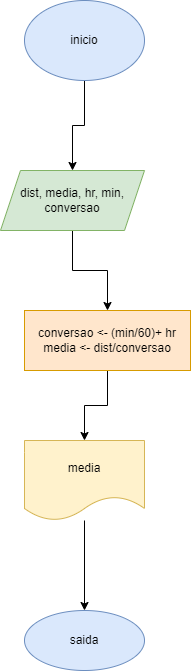

The diagram above was exported from draw.io. Its source (the exported page's mxGraphModel, read from the mxfile embedded in the PNG):
<mxGraphModel dx="1422" dy="794" grid="1" gridSize="10" guides="1" tooltips="1" connect="1" arrows="1" fold="1" page="1" pageScale="1" pageWidth="827" pageHeight="1169" math="0" shadow="0">
  <root>
    <mxCell id="0" />
    <mxCell id="1" parent="0" />
    <mxCell id="BM03b4bCejkYU_rNyAiT-4" value="" style="edgeStyle=orthogonalEdgeStyle;rounded=0;orthogonalLoop=1;jettySize=auto;html=1;" edge="1" parent="1" source="BM03b4bCejkYU_rNyAiT-2" target="BM03b4bCejkYU_rNyAiT-3">
      <mxGeometry relative="1" as="geometry" />
    </mxCell>
    <mxCell id="BM03b4bCejkYU_rNyAiT-2" value="inicio" style="ellipse;whiteSpace=wrap;html=1;fillColor=#dae8fc;strokeColor=#6c8ebf;" vertex="1" parent="1">
      <mxGeometry x="354" width="120" height="80" as="geometry" />
    </mxCell>
    <mxCell id="BM03b4bCejkYU_rNyAiT-6" value="" style="edgeStyle=orthogonalEdgeStyle;rounded=0;orthogonalLoop=1;jettySize=auto;html=1;" edge="1" parent="1" source="BM03b4bCejkYU_rNyAiT-3" target="BM03b4bCejkYU_rNyAiT-5">
      <mxGeometry relative="1" as="geometry" />
    </mxCell>
    <mxCell id="BM03b4bCejkYU_rNyAiT-3" value="dist, media, hr, min, conversao" style="shape=parallelogram;perimeter=parallelogramPerimeter;whiteSpace=wrap;html=1;fixedSize=1;fillColor=#d5e8d4;strokeColor=#82b366;" vertex="1" parent="1">
      <mxGeometry x="330" y="170" width="144" height="60" as="geometry" />
    </mxCell>
    <mxCell id="BM03b4bCejkYU_rNyAiT-8" value="" style="edgeStyle=orthogonalEdgeStyle;rounded=0;orthogonalLoop=1;jettySize=auto;html=1;" edge="1" parent="1" source="BM03b4bCejkYU_rNyAiT-5" target="BM03b4bCejkYU_rNyAiT-7">
      <mxGeometry relative="1" as="geometry" />
    </mxCell>
    <mxCell id="BM03b4bCejkYU_rNyAiT-5" value="conversao &amp;lt;- (min/60)+ hr&lt;br&gt;media &amp;lt;- dist/conversao" style="whiteSpace=wrap;html=1;fillColor=#ffe6cc;strokeColor=#d79b00;" vertex="1" parent="1">
      <mxGeometry x="354" y="310" width="166" height="60" as="geometry" />
    </mxCell>
    <mxCell id="BM03b4bCejkYU_rNyAiT-10" value="" style="edgeStyle=orthogonalEdgeStyle;rounded=0;orthogonalLoop=1;jettySize=auto;html=1;" edge="1" parent="1" source="BM03b4bCejkYU_rNyAiT-7" target="BM03b4bCejkYU_rNyAiT-9">
      <mxGeometry relative="1" as="geometry" />
    </mxCell>
    <mxCell id="BM03b4bCejkYU_rNyAiT-7" value="media" style="shape=document;whiteSpace=wrap;html=1;boundedLbl=1;fillColor=#fff2cc;strokeColor=#d6b656;" vertex="1" parent="1">
      <mxGeometry x="354" y="440" width="120" height="80" as="geometry" />
    </mxCell>
    <mxCell id="BM03b4bCejkYU_rNyAiT-9" value="saida" style="ellipse;whiteSpace=wrap;html=1;fillColor=#dae8fc;strokeColor=#6c8ebf;" vertex="1" parent="1">
      <mxGeometry x="354" y="610" width="120" height="60" as="geometry" />
    </mxCell>
  </root>
</mxGraphModel>